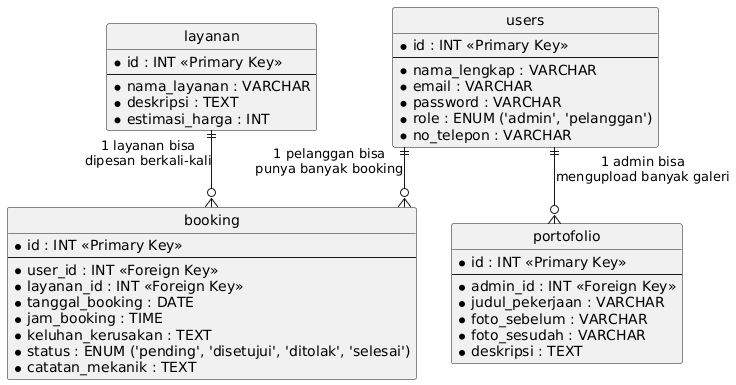

The diagram above was rendered by PlantUML. Its source (embedded in the PNG):
@startuml
' Mengatur tampilan agar garis bersudut siku-siku rapi
hide circle
skinparam linetype ortho
skinparam EntityBackgroundColor White
skinparam EntityBorderColor Black

' Tabel Pengguna
entity "users" as users {
  * id : INT <<Primary Key>>
  --
  * nama_lengkap : VARCHAR
  * email : VARCHAR
  * password : VARCHAR
  * role : ENUM ('admin', 'pelanggan')
  * no_telepon : VARCHAR
}

' Tabel Layanan Bengkel
entity "layanan" as layanan {
  * id : INT <<Primary Key>>
  --
  * nama_layanan : VARCHAR
  * deskripsi : TEXT
  * estimasi_harga : INT
}

' Tabel Reservasi (Booking)
entity "booking" as booking {
  * id : INT <<Primary Key>>
  --
  * user_id : INT <<Foreign Key>>
  * layanan_id : INT <<Foreign Key>>
  * tanggal_booking : DATE
  * jam_booking : TIME
  * keluhan_kerusakan : TEXT
  * status : ENUM ('pending', 'disetujui', 'ditolak', 'selesai')
  * catatan_mekanik : TEXT
}

' Tabel Portofolio Galeri
entity "portofolio" as portofolio {
  * id : INT <<Primary Key>>
  --
  * admin_id : INT <<Foreign Key>>
  * judul_pekerjaan : VARCHAR
  * foto_sebelum : VARCHAR
  * foto_sesudah : VARCHAR
  * deskripsi : TEXT
}

' Relasi antar tabel (Garis penghubung ERD)
users ||--o{ booking : "1 pelanggan bisa\npunya banyak booking"
layanan ||--o{ booking : "1 layanan bisa\ndipesan berkali-kali"
users ||--o{ portofolio : "1 admin bisa\nmengupload banyak galeri"
@enduml